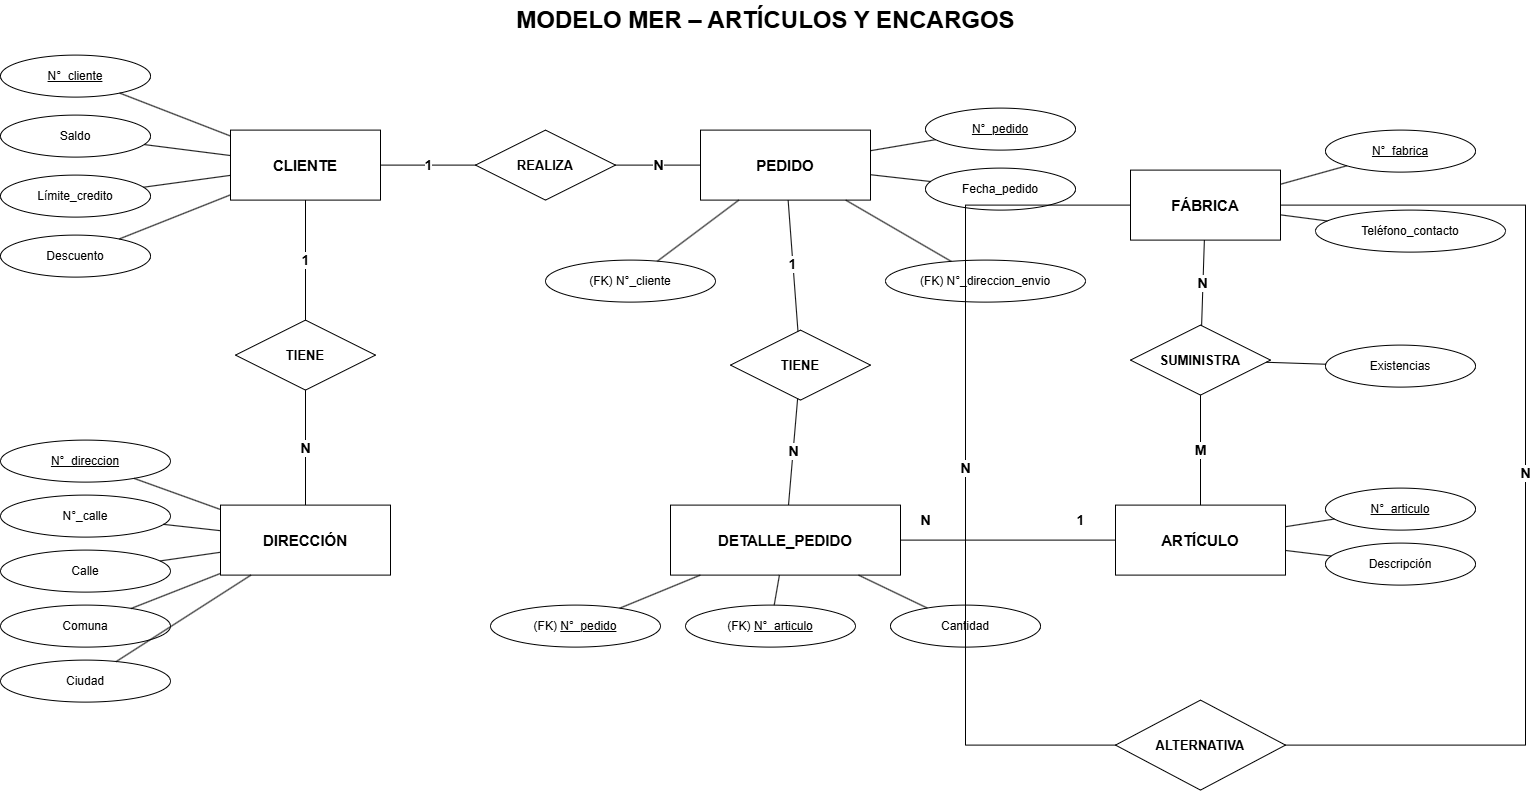

The diagram above was exported from draw.io. Its source (the exported page's mxGraphModel, read from the mxfile embedded in the PNG):
<mxGraphModel dx="1263" dy="787" grid="1" gridSize="10" guides="1" tooltips="1" connect="1" arrows="1" fold="1" page="1" pageScale="1" pageWidth="827" pageHeight="1169" math="0" shadow="0">
  <root>
    <mxCell id="0" />
    <mxCell id="1" parent="0" />
    <mxCell id="HjpWCQDzISg1g-y4_frc-264" parent="1" style="text;html=1;align=center;verticalAlign=middle;fontStyle=1;fontSize=24;fontColor=#000000;" value="MODELO MER – ARTÍCULOS Y ENCARGOS" vertex="1">
      <mxGeometry height="40" width="600" x="480" y="10" as="geometry" />
    </mxCell>
    <mxCell id="HjpWCQDzISg1g-y4_frc-265" parent="1" style="rounded=0;whiteSpace=wrap;html=1;fillColor=#ffffff;strokeColor=#000000;fontColor=#000000;fontStyle=1;fontSize=15;align=center;verticalAlign=middle;" value="CLIENTE" vertex="1">
      <mxGeometry height="70" width="150" x="245" y="140" as="geometry" />
    </mxCell>
    <mxCell id="HjpWCQDzISg1g-y4_frc-266" parent="1" style="ellipse;whiteSpace=wrap;html=1;fillColor=#ffffff;strokeColor=#000000;fontColor=#000000;fontSize=12;align=center;verticalAlign=middle;" value="&lt;u&gt;N°_cliente&lt;/u&gt;" vertex="1">
      <mxGeometry height="42" width="150" x="15" y="65" as="geometry" />
    </mxCell>
    <mxCell id="HjpWCQDzISg1g-y4_frc-267" parent="1" style="ellipse;whiteSpace=wrap;html=1;fillColor=#ffffff;strokeColor=#000000;fontColor=#000000;fontSize=12;align=center;verticalAlign=middle;" value="Saldo" vertex="1">
      <mxGeometry height="42" width="150" x="15" y="125" as="geometry" />
    </mxCell>
    <mxCell id="HjpWCQDzISg1g-y4_frc-268" parent="1" style="ellipse;whiteSpace=wrap;html=1;fillColor=#ffffff;strokeColor=#000000;fontColor=#000000;fontSize=12;align=center;verticalAlign=middle;" value="Límite_credito" vertex="1">
      <mxGeometry height="42" width="150" x="15" y="185" as="geometry" />
    </mxCell>
    <mxCell id="HjpWCQDzISg1g-y4_frc-269" parent="1" style="ellipse;whiteSpace=wrap;html=1;fillColor=#ffffff;strokeColor=#000000;fontColor=#000000;fontSize=12;align=center;verticalAlign=middle;" value="Descuento" vertex="1">
      <mxGeometry height="42" width="150" x="15" y="245" as="geometry" />
    </mxCell>
    <mxCell id="HjpWCQDzISg1g-y4_frc-270" edge="1" parent="1" source="HjpWCQDzISg1g-y4_frc-265" style="endArrow=none;html=1;strokeColor=#000000;" target="HjpWCQDzISg1g-y4_frc-266">
      <mxGeometry relative="1" as="geometry" />
    </mxCell>
    <mxCell id="HjpWCQDzISg1g-y4_frc-271" edge="1" parent="1" source="HjpWCQDzISg1g-y4_frc-265" style="endArrow=none;html=1;strokeColor=#000000;" target="HjpWCQDzISg1g-y4_frc-267">
      <mxGeometry relative="1" as="geometry" />
    </mxCell>
    <mxCell id="HjpWCQDzISg1g-y4_frc-272" edge="1" parent="1" source="HjpWCQDzISg1g-y4_frc-265" style="endArrow=none;html=1;strokeColor=#000000;" target="HjpWCQDzISg1g-y4_frc-268">
      <mxGeometry relative="1" as="geometry" />
    </mxCell>
    <mxCell id="HjpWCQDzISg1g-y4_frc-273" edge="1" parent="1" source="HjpWCQDzISg1g-y4_frc-265" style="endArrow=none;html=1;strokeColor=#000000;" target="HjpWCQDzISg1g-y4_frc-269">
      <mxGeometry relative="1" as="geometry" />
    </mxCell>
    <mxCell id="HjpWCQDzISg1g-y4_frc-274" parent="1" style="rhombus;whiteSpace=wrap;html=1;fillColor=#ffffff;strokeColor=#000000;fontColor=#000000;fontStyle=1;fontSize=13;align=center;verticalAlign=middle;" value="REALIZA" vertex="1">
      <mxGeometry height="70" width="140" x="490" y="140" as="geometry" />
    </mxCell>
    <mxCell id="HjpWCQDzISg1g-y4_frc-275" edge="1" parent="1" source="HjpWCQDzISg1g-y4_frc-265" style="endArrow=none;html=1;strokeColor=#000000;fontColor=#000000;fontSize=14;fontStyle=1;labelBackgroundColor=#ffffff;" target="HjpWCQDzISg1g-y4_frc-274" value="1">
      <mxGeometry relative="1" as="geometry" />
    </mxCell>
    <mxCell id="HjpWCQDzISg1g-y4_frc-276" edge="1" parent="1" source="HjpWCQDzISg1g-y4_frc-274" style="endArrow=none;html=1;strokeColor=#000000;fontColor=#000000;fontSize=14;fontStyle=1;labelBackgroundColor=#ffffff;" target="HjpWCQDzISg1g-y4_frc-277" value="N">
      <mxGeometry relative="1" as="geometry" />
    </mxCell>
    <mxCell id="HjpWCQDzISg1g-y4_frc-277" parent="1" style="rounded=0;whiteSpace=wrap;html=1;fillColor=#ffffff;strokeColor=#000000;fontColor=#000000;fontStyle=1;fontSize=15;align=center;verticalAlign=middle;" value="PEDIDO" vertex="1">
      <mxGeometry height="70" width="170" x="715" y="140" as="geometry" />
    </mxCell>
    <mxCell id="HjpWCQDzISg1g-y4_frc-278" parent="1" style="ellipse;whiteSpace=wrap;html=1;fillColor=#ffffff;strokeColor=#000000;fontColor=#000000;fontSize=12;align=center;verticalAlign=middle;" value="&lt;u&gt;N°_pedido&lt;/u&gt;" vertex="1">
      <mxGeometry height="42" width="150" x="940" y="118" as="geometry" />
    </mxCell>
    <mxCell id="HjpWCQDzISg1g-y4_frc-279" parent="1" style="ellipse;whiteSpace=wrap;html=1;fillColor=#ffffff;strokeColor=#000000;fontColor=#000000;fontSize=12;align=center;verticalAlign=middle;" value="Fecha_pedido" vertex="1">
      <mxGeometry height="42" width="150" x="940" y="178" as="geometry" />
    </mxCell>
    <mxCell id="HjpWCQDzISg1g-y4_frc-280" parent="1" style="ellipse;whiteSpace=wrap;html=1;fillColor=#ffffff;strokeColor=#000000;fontColor=#000000;fontSize=12;align=center;verticalAlign=middle;" value="(FK) N°_cliente" vertex="1">
      <mxGeometry height="42" width="170" x="560" y="270" as="geometry" />
    </mxCell>
    <mxCell id="HjpWCQDzISg1g-y4_frc-281" parent="1" style="ellipse;whiteSpace=wrap;html=1;fillColor=#ffffff;strokeColor=#000000;fontColor=#000000;fontSize=12;align=center;verticalAlign=middle;" value="(FK) N°_direccion_envio" vertex="1">
      <mxGeometry height="42" width="200" x="900" y="270" as="geometry" />
    </mxCell>
    <mxCell id="HjpWCQDzISg1g-y4_frc-282" edge="1" parent="1" source="HjpWCQDzISg1g-y4_frc-277" style="endArrow=none;html=1;strokeColor=#000000;" target="HjpWCQDzISg1g-y4_frc-278">
      <mxGeometry relative="1" as="geometry" />
    </mxCell>
    <mxCell id="HjpWCQDzISg1g-y4_frc-283" edge="1" parent="1" source="HjpWCQDzISg1g-y4_frc-277" style="endArrow=none;html=1;strokeColor=#000000;" target="HjpWCQDzISg1g-y4_frc-279">
      <mxGeometry relative="1" as="geometry" />
    </mxCell>
    <mxCell id="HjpWCQDzISg1g-y4_frc-284" edge="1" parent="1" source="HjpWCQDzISg1g-y4_frc-277" style="endArrow=none;html=1;strokeColor=#000000;" target="HjpWCQDzISg1g-y4_frc-280">
      <mxGeometry relative="1" as="geometry" />
    </mxCell>
    <mxCell id="HjpWCQDzISg1g-y4_frc-285" edge="1" parent="1" source="HjpWCQDzISg1g-y4_frc-277" style="endArrow=none;html=1;strokeColor=#000000;" target="HjpWCQDzISg1g-y4_frc-281">
      <mxGeometry relative="1" as="geometry" />
    </mxCell>
    <mxCell id="HjpWCQDzISg1g-y4_frc-286" parent="1" style="rhombus;whiteSpace=wrap;html=1;fillColor=#ffffff;strokeColor=#000000;fontColor=#000000;fontStyle=1;fontSize=13;align=center;verticalAlign=middle;" value="TIENE" vertex="1">
      <mxGeometry height="70" width="140" x="250" y="330" as="geometry" />
    </mxCell>
    <mxCell id="HjpWCQDzISg1g-y4_frc-287" edge="1" parent="1" source="HjpWCQDzISg1g-y4_frc-265" style="endArrow=none;html=1;strokeColor=#000000;fontColor=#000000;fontSize=14;fontStyle=1;labelBackgroundColor=#ffffff;" target="HjpWCQDzISg1g-y4_frc-286" value="1">
      <mxGeometry relative="1" as="geometry" />
    </mxCell>
    <mxCell id="HjpWCQDzISg1g-y4_frc-288" edge="1" parent="1" source="HjpWCQDzISg1g-y4_frc-286" style="endArrow=none;html=1;strokeColor=#000000;fontColor=#000000;fontSize=14;fontStyle=1;labelBackgroundColor=#ffffff;" target="HjpWCQDzISg1g-y4_frc-289" value="N">
      <mxGeometry relative="1" as="geometry" />
    </mxCell>
    <mxCell id="HjpWCQDzISg1g-y4_frc-289" parent="1" style="rounded=0;whiteSpace=wrap;html=1;fillColor=#ffffff;strokeColor=#000000;fontColor=#000000;fontStyle=1;fontSize=15;align=center;verticalAlign=middle;" value="DIRECCIÓN" vertex="1">
      <mxGeometry height="70" width="170" x="235" y="515" as="geometry" />
    </mxCell>
    <mxCell id="HjpWCQDzISg1g-y4_frc-290" parent="1" style="ellipse;whiteSpace=wrap;html=1;fillColor=#ffffff;strokeColor=#000000;fontColor=#000000;fontSize=12;align=center;verticalAlign=middle;" value="&lt;u&gt;N°_direccion&lt;/u&gt;" vertex="1">
      <mxGeometry height="42" width="170" x="15" y="450" as="geometry" />
    </mxCell>
    <mxCell id="HjpWCQDzISg1g-y4_frc-291" parent="1" style="ellipse;whiteSpace=wrap;html=1;fillColor=#ffffff;strokeColor=#000000;fontColor=#000000;fontSize=12;align=center;verticalAlign=middle;" value="N°_calle" vertex="1">
      <mxGeometry height="42" width="170" x="15" y="505" as="geometry" />
    </mxCell>
    <mxCell id="HjpWCQDzISg1g-y4_frc-292" parent="1" style="ellipse;whiteSpace=wrap;html=1;fillColor=#ffffff;strokeColor=#000000;fontColor=#000000;fontSize=12;align=center;verticalAlign=middle;" value="Calle" vertex="1">
      <mxGeometry height="42" width="170" x="15" y="560" as="geometry" />
    </mxCell>
    <mxCell id="HjpWCQDzISg1g-y4_frc-293" parent="1" style="ellipse;whiteSpace=wrap;html=1;fillColor=#ffffff;strokeColor=#000000;fontColor=#000000;fontSize=12;align=center;verticalAlign=middle;" value="Comuna" vertex="1">
      <mxGeometry height="42" width="170" x="15" y="615" as="geometry" />
    </mxCell>
    <mxCell id="HjpWCQDzISg1g-y4_frc-294" parent="1" style="ellipse;whiteSpace=wrap;html=1;fillColor=#ffffff;strokeColor=#000000;fontColor=#000000;fontSize=12;align=center;verticalAlign=middle;" value="Ciudad" vertex="1">
      <mxGeometry height="42" width="170" x="15" y="670" as="geometry" />
    </mxCell>
    <mxCell id="HjpWCQDzISg1g-y4_frc-295" edge="1" parent="1" source="HjpWCQDzISg1g-y4_frc-289" style="endArrow=none;html=1;strokeColor=#000000;" target="HjpWCQDzISg1g-y4_frc-290">
      <mxGeometry relative="1" as="geometry" />
    </mxCell>
    <mxCell id="HjpWCQDzISg1g-y4_frc-296" edge="1" parent="1" source="HjpWCQDzISg1g-y4_frc-289" style="endArrow=none;html=1;strokeColor=#000000;" target="HjpWCQDzISg1g-y4_frc-291">
      <mxGeometry relative="1" as="geometry" />
    </mxCell>
    <mxCell id="HjpWCQDzISg1g-y4_frc-297" edge="1" parent="1" source="HjpWCQDzISg1g-y4_frc-289" style="endArrow=none;html=1;strokeColor=#000000;" target="HjpWCQDzISg1g-y4_frc-292">
      <mxGeometry relative="1" as="geometry" />
    </mxCell>
    <mxCell id="HjpWCQDzISg1g-y4_frc-298" edge="1" parent="1" source="HjpWCQDzISg1g-y4_frc-289" style="endArrow=none;html=1;strokeColor=#000000;" target="HjpWCQDzISg1g-y4_frc-293">
      <mxGeometry relative="1" as="geometry" />
    </mxCell>
    <mxCell id="HjpWCQDzISg1g-y4_frc-299" edge="1" parent="1" source="HjpWCQDzISg1g-y4_frc-289" style="endArrow=none;html=1;strokeColor=#000000;" target="HjpWCQDzISg1g-y4_frc-294">
      <mxGeometry relative="1" as="geometry" />
    </mxCell>
    <mxCell id="HjpWCQDzISg1g-y4_frc-300" parent="1" style="rhombus;whiteSpace=wrap;html=1;fillColor=#ffffff;strokeColor=#000000;fontColor=#000000;fontStyle=1;fontSize=13;align=center;verticalAlign=middle;" value="TIENE" vertex="1">
      <mxGeometry height="70" width="140" x="745" y="340" as="geometry" />
    </mxCell>
    <mxCell id="HjpWCQDzISg1g-y4_frc-301" edge="1" parent="1" source="HjpWCQDzISg1g-y4_frc-277" style="endArrow=none;html=1;strokeColor=#000000;fontColor=#000000;fontSize=14;fontStyle=1;labelBackgroundColor=#ffffff;" target="HjpWCQDzISg1g-y4_frc-300" value="1">
      <mxGeometry relative="1" as="geometry" />
    </mxCell>
    <mxCell id="HjpWCQDzISg1g-y4_frc-302" edge="1" parent="1" source="HjpWCQDzISg1g-y4_frc-300" style="endArrow=none;html=1;strokeColor=#000000;fontColor=#000000;fontSize=14;fontStyle=1;labelBackgroundColor=#ffffff;" target="HjpWCQDzISg1g-y4_frc-303" value="N">
      <mxGeometry relative="1" as="geometry" />
    </mxCell>
    <mxCell id="HjpWCQDzISg1g-y4_frc-303" parent="1" style="rounded=0;whiteSpace=wrap;html=1;fillColor=#ffffff;strokeColor=#000000;fontColor=#000000;fontStyle=1;fontSize=15;align=center;verticalAlign=middle;" value="DETALLE_PEDIDO" vertex="1">
      <mxGeometry height="70" width="230" x="685" y="515" as="geometry" />
    </mxCell>
    <mxCell id="HjpWCQDzISg1g-y4_frc-304" parent="1" style="ellipse;whiteSpace=wrap;html=1;fillColor=#ffffff;strokeColor=#000000;fontColor=#000000;fontSize=12;align=center;verticalAlign=middle;" value="(FK) &lt;u&gt;N°_pedido&lt;/u&gt;" vertex="1">
      <mxGeometry height="42" width="170" x="505" y="615" as="geometry" />
    </mxCell>
    <mxCell id="HjpWCQDzISg1g-y4_frc-305" parent="1" style="ellipse;whiteSpace=wrap;html=1;fillColor=#ffffff;strokeColor=#000000;fontColor=#000000;fontSize=12;align=center;verticalAlign=middle;" value="(FK) &lt;u&gt;N°_articulo&lt;/u&gt;" vertex="1">
      <mxGeometry height="42" width="170" x="700" y="615" as="geometry" />
    </mxCell>
    <mxCell id="HjpWCQDzISg1g-y4_frc-306" parent="1" style="ellipse;whiteSpace=wrap;html=1;fillColor=#ffffff;strokeColor=#000000;fontColor=#000000;fontSize=12;align=center;verticalAlign=middle;" value="Cantidad" vertex="1">
      <mxGeometry height="42" width="150" x="905" y="615" as="geometry" />
    </mxCell>
    <mxCell id="HjpWCQDzISg1g-y4_frc-307" edge="1" parent="1" source="HjpWCQDzISg1g-y4_frc-303" style="endArrow=none;html=1;strokeColor=#000000;" target="HjpWCQDzISg1g-y4_frc-304">
      <mxGeometry relative="1" as="geometry" />
    </mxCell>
    <mxCell id="HjpWCQDzISg1g-y4_frc-308" edge="1" parent="1" source="HjpWCQDzISg1g-y4_frc-303" style="endArrow=none;html=1;strokeColor=#000000;" target="HjpWCQDzISg1g-y4_frc-305">
      <mxGeometry relative="1" as="geometry" />
    </mxCell>
    <mxCell id="HjpWCQDzISg1g-y4_frc-309" edge="1" parent="1" source="HjpWCQDzISg1g-y4_frc-303" style="endArrow=none;html=1;strokeColor=#000000;" target="HjpWCQDzISg1g-y4_frc-306">
      <mxGeometry relative="1" as="geometry" />
    </mxCell>
    <mxCell id="HjpWCQDzISg1g-y4_frc-310" edge="1" parent="1" source="HjpWCQDzISg1g-y4_frc-303" style="endArrow=none;html=1;strokeColor=#000000;" target="HjpWCQDzISg1g-y4_frc-313">
      <mxGeometry relative="1" as="geometry" />
    </mxCell>
    <mxCell id="HjpWCQDzISg1g-y4_frc-311" parent="1" style="text;html=1;align=center;verticalAlign=middle;fontStyle=1;fontSize=14;fontColor=#000000;" value="N" vertex="1">
      <mxGeometry height="24" width="30" x="925" y="518" as="geometry" />
    </mxCell>
    <mxCell id="HjpWCQDzISg1g-y4_frc-312" parent="1" style="text;html=1;align=center;verticalAlign=middle;fontStyle=1;fontSize=14;fontColor=#000000;" value="1" vertex="1">
      <mxGeometry height="24" width="30" x="1080" y="518" as="geometry" />
    </mxCell>
    <mxCell id="HjpWCQDzISg1g-y4_frc-313" parent="1" style="rounded=0;whiteSpace=wrap;html=1;fillColor=#ffffff;strokeColor=#000000;fontColor=#000000;fontStyle=1;fontSize=15;align=center;verticalAlign=middle;" value="ARTÍCULO" vertex="1">
      <mxGeometry height="70" width="170" x="1130" y="515" as="geometry" />
    </mxCell>
    <mxCell id="HjpWCQDzISg1g-y4_frc-314" parent="1" style="ellipse;whiteSpace=wrap;html=1;fillColor=#ffffff;strokeColor=#000000;fontColor=#000000;fontSize=12;align=center;verticalAlign=middle;" value="&lt;u&gt;N°_articulo&lt;/u&gt;" vertex="1">
      <mxGeometry height="42" width="150" x="1340" y="498" as="geometry" />
    </mxCell>
    <mxCell id="HjpWCQDzISg1g-y4_frc-315" parent="1" style="ellipse;whiteSpace=wrap;html=1;fillColor=#ffffff;strokeColor=#000000;fontColor=#000000;fontSize=12;align=center;verticalAlign=middle;" value="Descripción" vertex="1">
      <mxGeometry height="42" width="150" x="1340" y="553" as="geometry" />
    </mxCell>
    <mxCell id="HjpWCQDzISg1g-y4_frc-316" edge="1" parent="1" source="HjpWCQDzISg1g-y4_frc-313" style="endArrow=none;html=1;strokeColor=#000000;" target="HjpWCQDzISg1g-y4_frc-314">
      <mxGeometry relative="1" as="geometry" />
    </mxCell>
    <mxCell id="HjpWCQDzISg1g-y4_frc-317" edge="1" parent="1" source="HjpWCQDzISg1g-y4_frc-313" style="endArrow=none;html=1;strokeColor=#000000;" target="HjpWCQDzISg1g-y4_frc-315">
      <mxGeometry relative="1" as="geometry" />
    </mxCell>
    <mxCell id="HjpWCQDzISg1g-y4_frc-318" parent="1" style="rounded=0;whiteSpace=wrap;html=1;fillColor=#ffffff;strokeColor=#000000;fontColor=#000000;fontStyle=1;fontSize=15;align=center;verticalAlign=middle;" value="FÁBRICA" vertex="1">
      <mxGeometry height="70" width="150" x="1145" y="180" as="geometry" />
    </mxCell>
    <mxCell id="HjpWCQDzISg1g-y4_frc-319" parent="1" style="ellipse;whiteSpace=wrap;html=1;fillColor=#ffffff;strokeColor=#000000;fontColor=#000000;fontSize=12;align=center;verticalAlign=middle;" value="&lt;u&gt;N°_fabrica&lt;/u&gt;" vertex="1">
      <mxGeometry height="42" width="150" x="1340" y="140" as="geometry" />
    </mxCell>
    <mxCell id="HjpWCQDzISg1g-y4_frc-320" parent="1" style="ellipse;whiteSpace=wrap;html=1;fillColor=#ffffff;strokeColor=#000000;fontColor=#000000;fontSize=12;align=center;verticalAlign=middle;" value="Teléfono_contacto" vertex="1">
      <mxGeometry height="42" width="190" x="1330" y="220" as="geometry" />
    </mxCell>
    <mxCell id="HjpWCQDzISg1g-y4_frc-321" edge="1" parent="1" source="HjpWCQDzISg1g-y4_frc-318" style="endArrow=none;html=1;strokeColor=#000000;" target="HjpWCQDzISg1g-y4_frc-319">
      <mxGeometry relative="1" as="geometry" />
    </mxCell>
    <mxCell id="HjpWCQDzISg1g-y4_frc-322" edge="1" parent="1" source="HjpWCQDzISg1g-y4_frc-318" style="endArrow=none;html=1;strokeColor=#000000;" target="HjpWCQDzISg1g-y4_frc-320">
      <mxGeometry relative="1" as="geometry" />
    </mxCell>
    <mxCell id="HjpWCQDzISg1g-y4_frc-323" parent="1" style="rhombus;whiteSpace=wrap;html=1;fillColor=#ffffff;strokeColor=#000000;fontColor=#000000;fontStyle=1;fontSize=13;align=center;verticalAlign=middle;" value="SUMINISTRA" vertex="1">
      <mxGeometry height="70" width="140" x="1145" y="335" as="geometry" />
    </mxCell>
    <mxCell id="HjpWCQDzISg1g-y4_frc-324" edge="1" parent="1" source="HjpWCQDzISg1g-y4_frc-318" style="endArrow=none;html=1;strokeColor=#000000;fontColor=#000000;fontSize=14;fontStyle=1;labelBackgroundColor=#ffffff;" target="HjpWCQDzISg1g-y4_frc-323" value="N">
      <mxGeometry relative="1" as="geometry" />
    </mxCell>
    <mxCell id="HjpWCQDzISg1g-y4_frc-325" edge="1" parent="1" source="HjpWCQDzISg1g-y4_frc-323" style="endArrow=none;html=1;strokeColor=#000000;fontColor=#000000;fontSize=14;fontStyle=1;labelBackgroundColor=#ffffff;" target="HjpWCQDzISg1g-y4_frc-313" value="M">
      <mxGeometry relative="1" as="geometry" />
    </mxCell>
    <mxCell id="HjpWCQDzISg1g-y4_frc-326" parent="1" style="ellipse;whiteSpace=wrap;html=1;fillColor=#ffffff;strokeColor=#000000;fontColor=#000000;fontSize=12;align=center;verticalAlign=middle;" value="Existencias" vertex="1">
      <mxGeometry height="42" width="150" x="1340" y="355" as="geometry" />
    </mxCell>
    <mxCell id="HjpWCQDzISg1g-y4_frc-327" edge="1" parent="1" source="HjpWCQDzISg1g-y4_frc-323" style="endArrow=none;html=1;strokeColor=#000000;" target="HjpWCQDzISg1g-y4_frc-326">
      <mxGeometry relative="1" as="geometry" />
    </mxCell>
    <mxCell id="HjpWCQDzISg1g-y4_frc-328" parent="1" style="rhombus;whiteSpace=wrap;html=1;fillColor=#ffffff;strokeColor=#000000;fontColor=#000000;fontStyle=1;fontSize=13;align=center;verticalAlign=middle;" value="ALTERNATIVA" vertex="1">
      <mxGeometry height="90" width="170" x="1130" y="710" as="geometry" />
    </mxCell>
    <mxCell id="HjpWCQDzISg1g-y4_frc-329" edge="1" parent="1" source="HjpWCQDzISg1g-y4_frc-318" style="endArrow=none;html=1;strokeColor=#000000;fontColor=#000000;fontSize=14;fontStyle=1;labelBackgroundColor=#ffffff;rounded=0;exitX=0;exitY=0.5;entryX=0;entryY=0.5;" target="HjpWCQDzISg1g-y4_frc-328" value="N">
      <mxGeometry relative="1" as="geometry">
        <Array as="points">
          <mxPoint x="980" y="215" />
          <mxPoint x="980" y="755" />
        </Array>
      </mxGeometry>
    </mxCell>
    <mxCell id="HjpWCQDzISg1g-y4_frc-330" edge="1" parent="1" source="HjpWCQDzISg1g-y4_frc-318" style="endArrow=none;html=1;strokeColor=#000000;fontColor=#000000;fontSize=14;fontStyle=1;labelBackgroundColor=#ffffff;rounded=0;exitX=1;exitY=0.5;entryX=1;entryY=0.5;" target="HjpWCQDzISg1g-y4_frc-328" value="N">
      <mxGeometry relative="1" as="geometry">
        <Array as="points">
          <mxPoint x="1540" y="215" />
          <mxPoint x="1540" y="755" />
        </Array>
      </mxGeometry>
    </mxCell>
  </root>
</mxGraphModel>